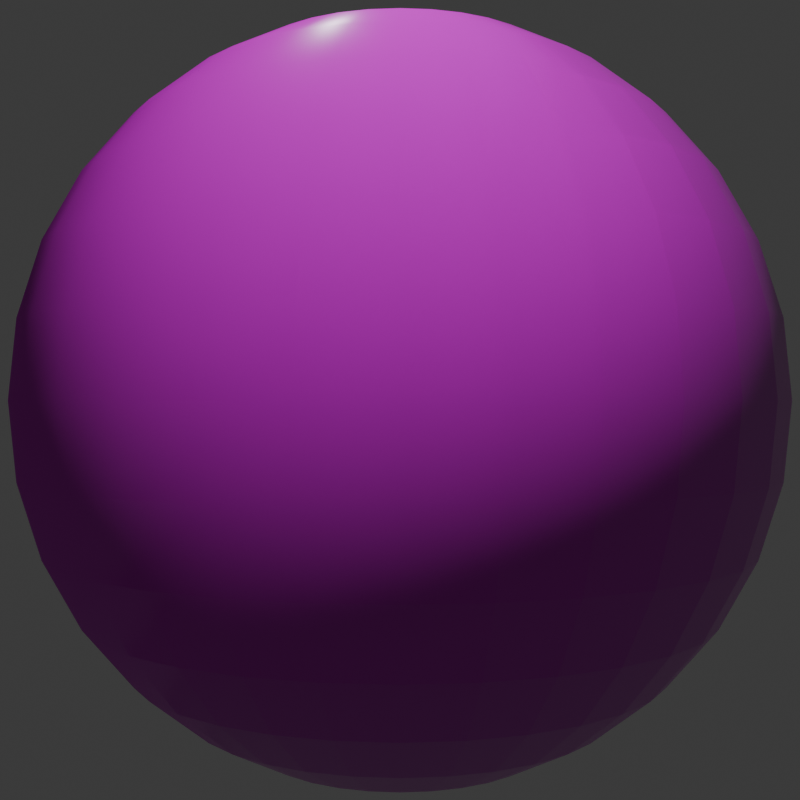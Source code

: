 # Source: carpet.blend  (saved by Blender 4.4.32; exported with 4.5.12 LTS)
import bpy
from mathutils import Matrix  # noqa: F401  (used for matrix-valued properties, if any)

bpy.ops.wm.read_factory_settings(use_empty=True)
scene = bpy.context.scene
scene.name = 'Scene'

# ---- collections
col_collection = bpy.data.collections.new('Collection'); scene.collection.children.link(col_collection)

# ---- images (referenced by path relative to the original .blend; pixels are not part of the script)
import os
ASSET_DIR = os.environ.get("B2B_ASSET_DIR", "")  # directory of the original .blend (textures are referenced by path, not embedded)
HERE = os.path.dirname(os.path.abspath(__file__))  # packed textures are extracted next to this script under _unpacked/

def load_image(name, relpath, width, height, colorspace="sRGB"):
    """Load a texture the original file referenced (path relative to the .blend, or extracted next to this script)."""
    p = next((c for c in (os.path.join(HERE, relpath), os.path.join(ASSET_DIR, relpath)) if relpath and os.path.exists(c)), "")
    if p:
        img = bpy.data.images.load(p, check_existing=True)
        img.name = name
    else:  # same state as the original file: an image datablock whose file is absent (Cycles renders it pink)
        img = bpy.data.images.new(name, width, height)
        img.source = "FILE"
        img.filepath = "//" + (relpath or name)
    img.colorspace_settings.name = colorspace
    return img
img_carpet_color_png = load_image('carpet_color.png', 'carpet_color.png', 1024, 1024, 'sRGB')
img_carpet_rough_png = load_image('carpet_rough.png', 'carpet_rough.png', 1024, 1024, 'Non-Color')
img_carpet_normal_png = load_image('carpet_normal.png', 'carpet_normal.png', 1024, 1024, 'Non-Color')

# ---- materials (node trees are filled in below, after node groups)
mat_carpet = bpy.data.materials.new('carpet')
mat_carpet.use_backface_culling = True
mat_carpet.use_backface_culling_shadow = True

# ---- material node trees
mat_carpet.use_nodes = True; mat_carpet.node_tree.nodes.clear()
_N = mat_carpet.node_tree.nodes; _L = mat_carpet.node_tree.links
n0 = _N.new('ShaderNodeBsdfPrincipled'); n0.name = 'Principled BSDF'; n0.location = (213, 227)
n1 = _N.new('ShaderNodeOutputMaterial'); n1.name = 'Material Output'; n1.location = (503, 227)
n2 = _N.new('ShaderNodeTexImage'); n2.name = 'Image Texture'; n2.location = (-441, 431)
n2.image = img_carpet_color_png
n3 = _N.new('ShaderNodeTexImage'); n3.name = 'Image Texture.001'; n3.location = (-443, 91)
n3.image = img_carpet_rough_png
n4 = _N.new('ShaderNodeTexImage'); n4.name = 'Image Texture.002'; n4.location = (-437, -270)
n4.image = img_carpet_normal_png
n5 = _N.new('ShaderNodeNormalMap'); n5.name = 'Normal Map'; n5.location = (-89, -270)
_L.new(n0.outputs[0], n1.inputs[0])
_L.new(n2.outputs[0], n0.inputs[0])
_L.new(n3.outputs[0], n0.inputs[2])
_L.new(n5.outputs[0], n0.inputs[5])
_L.new(n4.outputs[0], n5.inputs[1])
n1.is_active_output = True

# ---- world
world_world = bpy.data.worlds.new('World'); scene.world = world_world
world_world.use_nodes = True; world_world.node_tree.nodes.clear()
_N = world_world.node_tree.nodes; _L = world_world.node_tree.links
n0 = _N.new('ShaderNodeOutputWorld'); n0.name = 'World Output'; n0.location = (300, 300)
n1 = _N.new('ShaderNodeBackground'); n1.name = 'Background'; n1.location = (10, 300)
n1.inputs[0].default_value = (0.05088, 0.05088, 0.05088, 1.0)
_L.new(n1.outputs[0], n0.inputs[0])
n0.is_active_output = True
world_world.color = (0.05088, 0.05088, 0.05088)
world_world.sun_shadow_jitter_overblur = 0.0

# ---- cameras
cam_camera = bpy.data.cameras.new('Camera')
cam_camera.display_size = 0.5

# ---- meshes
me_sphere = bpy.data.meshes.new('Sphere')
me_sphere.from_pydata([(0.0, 0.2778, 0.4157), (0.0, 0.4157, 0.2778), (0.0, 0.4904, 0.09755), (0.0, 0.5, 0.0), (0.0, 0.4904, -0.09755), (0.0, 0.4157, -0.2778), (0.01903, 0.09567, 0.4904), (0.03733, 0.1877, 0.4619), (0.05419, 0.2724, 0.4157), (0.06897, 0.3468, 0.3536), (0.08111, 0.4077, 0.2778), (0.09012, 0.4531, 0.1913), (0.09567, 0.481, 0.09755), (0.09755, 0.4904, 0.0), (0.09567, 0.481, -0.09755), (0.09012, 0.4531, -0.1913), (0.08111, 0.4077, -0.2778), (0.06897, 0.3468, -0.3536), (0.05419, 0.2724, -0.4157), (0.03733, 0.1877, -0.4619), (0.01903, 0.09567, -0.4904), (0.03733, 0.09012, 0.4904), (0.07322, 0.1768, 0.4619), (0.1063, 0.2566, 0.4157), (0.1353, 0.3266, 0.3536), (0.1591, 0.3841, 0.2778), (0.1768, 0.4268, 0.1913), (0.1877, 0.4531, 0.09755), (0.1913, 0.4619, 0.0), (0.1877, 0.4531, -0.09755), (0.1768, 0.4268, -0.1913), (0.1591, 0.3841, -0.2778), (0.1353, 0.3266, -0.3536), (0.1063, 0.2566, -0.4157), (0.07322, 0.1768, -0.4619), (0.03733, 0.09012, -0.4904), (0.05419, 0.08111, 0.4904), (0.1063, 0.1591, 0.4619), (0.1543, 0.231, 0.4157), (0.1964, 0.294, 0.3536), (0.231, 0.3457, 0.2778), (0.2566, 0.3841, 0.1913), (0.2724, 0.4077, 0.09755), (0.2778, 0.4157, 0.0), (0.2724, 0.4077, -0.09755), (0.2566, 0.3841, -0.1913), (0.231, 0.3457, -0.2778), (0.1964, 0.294, -0.3536), (0.1543, 0.231, -0.4157), (0.1063, 0.1591, -0.4619), (0.05419, 0.08111, -0.4904), (0.06897, 0.06897, 0.4904), (0.1353, 0.1353, 0.4619), (0.1964, 0.1964, 0.4157), (0.25, 0.25, 0.3536), (0.294, 0.294, 0.2778), (0.3266, 0.3266, 0.1913), (0.3468, 0.3468, 0.09755), (0.3536, 0.3536, 0.0), (0.3468, 0.3468, -0.09755), (0.3266, 0.3266, -0.1913), (0.294, 0.294, -0.2778), (0.25, 0.25, -0.3536), (0.1964, 0.1964, -0.4157), (0.1353, 0.1353, -0.4619), (0.06897, 0.06897, -0.4904), (0.08111, 0.05419, 0.4904), (0.1591, 0.1063, 0.4619), (0.231, 0.1543, 0.4157), (0.294, 0.1964, 0.3536), (0.3457, 0.231, 0.2778), (0.3841, 0.2566, 0.1913), (0.4077, 0.2724, 0.09755), (0.4157, 0.2778, 0.0), (0.4077, 0.2724, -0.09755), (0.3841, 0.2566, -0.1913), (0.3457, 0.231, -0.2778), (0.294, 0.1964, -0.3536), (0.231, 0.1543, -0.4157), (0.1591, 0.1063, -0.4619), (0.08111, 0.05419, -0.4904), (0.0, 0.0, 0.5), (0.09012, 0.03733, 0.4904), (0.1768, 0.07322, 0.4619), (0.2566, 0.1063, 0.4157), (0.3266, 0.1353, 0.3536), (0.3841, 0.1591, 0.2778), (0.4268, 0.1768, 0.1913), (0.4531, 0.1877, 0.09755), (0.4619, 0.1913, 0.0), (0.4531, 0.1877, -0.09755), (0.4268, 0.1768, -0.1913), (0.3841, 0.1591, -0.2778), (0.3266, 0.1353, -0.3536), (0.2566, 0.1063, -0.4157), (0.1768, 0.07322, -0.4619), (0.09012, 0.03733, -0.4904), (0.09567, 0.01903, 0.4904), (0.1877, 0.03733, 0.4619), (0.2724, 0.05419, 0.4157), (0.3468, 0.06897, 0.3536), (0.4077, 0.08111, 0.2778), (0.4531, 0.09012, 0.1913), (0.481, 0.09567, 0.09755), (0.4904, 0.09755, 0.0), (0.481, 0.09567, -0.09755), (0.4531, 0.09012, -0.1913), (0.4077, 0.08111, -0.2778), (0.3468, 0.06897, -0.3536), (0.2724, 0.05419, -0.4157), (0.1877, 0.03733, -0.4619), (0.09567, 0.01903, -0.4904), (0.09755, -5.588e-09, 0.4904), (0.1913, -1.118e-08, 0.4619), (0.2778, -2.608e-08, 0.4157), (0.3536, 7.451e-09, 0.3536), (0.4157, -4.47e-08, 0.2778), (0.4619, 2.235e-08, 0.1913), (0.4904, -4.47e-08, 0.09755), (0.5, -8.196e-08, 0.0), (0.4904, -4.47e-08, -0.09755), (0.4619, 2.235e-08, -0.1913), (0.4157, -4.47e-08, -0.2778), (0.3536, 7.451e-09, -0.3536), (0.2778, -2.608e-08, -0.4157), (0.1913, -1.118e-08, -0.4619), (0.09755, -5.588e-09, -0.4904), (0.09567, -0.01903, 0.4904), (0.1877, -0.03733, 0.4619), (0.2724, -0.05419, 0.4157), (0.3468, -0.06897, 0.3536), (0.4077, -0.08111, 0.2778), (0.4531, -0.09012, 0.1913), (0.481, -0.09567, 0.09755), (0.4904, -0.09755, 0.0), (0.481, -0.09567, -0.09755), (0.4531, -0.09012, -0.1913), (0.4077, -0.08111, -0.2778), (0.3468, -0.06897, -0.3536), (0.2724, -0.05419, -0.4157), (0.1877, -0.03733, -0.4619), (0.09567, -0.01903, -0.4904), (0.09012, -0.03733, 0.4904), (0.1768, -0.07322, 0.4619), (0.2566, -0.1063, 0.4157), (0.3266, -0.1353, 0.3536), (0.3841, -0.1591, 0.2778), (0.4268, -0.1768, 0.1913), (0.4531, -0.1877, 0.09755), (0.4619, -0.1913, 0.0), (0.4531, -0.1877, -0.09755), (0.4268, -0.1768, -0.1913), (0.3841, -0.1591, -0.2778), (0.3266, -0.1353, -0.3536), (0.2566, -0.1063, -0.4157), (0.1768, -0.07322, -0.4619), (0.09012, -0.03733, -0.4904), (0.08111, -0.05419, 0.4904), (0.1591, -0.1063, 0.4619), (0.231, -0.1543, 0.4157), (0.294, -0.1964, 0.3536), (0.3457, -0.231, 0.2778), (0.3841, -0.2566, 0.1913), (0.4077, -0.2724, 0.09755), (0.4157, -0.2778, 0.0), (0.4077, -0.2724, -0.09755), (0.3841, -0.2566, -0.1913), (0.3457, -0.231, -0.2778), (0.294, -0.1964, -0.3536), (0.231, -0.1543, -0.4157), (0.1591, -0.1063, -0.4619), (0.08111, -0.05419, -0.4904), (0.06897, -0.06897, 0.4904), (0.1353, -0.1353, 0.4619), (0.1964, -0.1964, 0.4157), (0.25, -0.25, 0.3536), (0.294, -0.294, 0.2778), (0.3266, -0.3266, 0.1913), (0.3468, -0.3468, 0.09755), (0.3536, -0.3536, 0.0), (0.3468, -0.3468, -0.09755), (0.3266, -0.3266, -0.1913), (0.294, -0.294, -0.2778), (0.25, -0.25, -0.3536), (0.1964, -0.1964, -0.4157), (0.1353, -0.1353, -0.4619), (0.06897, -0.06897, -0.4904), (0.05419, -0.08111, 0.4904), (0.1063, -0.1591, 0.4619), (0.1543, -0.231, 0.4157), (0.1964, -0.294, 0.3536), (0.231, -0.3457, 0.2778), (0.2566, -0.3841, 0.1913), (0.2724, -0.4077, 0.09755), (0.2778, -0.4157, 0.0), (0.2724, -0.4077, -0.09755), (0.2566, -0.3841, -0.1913), (0.231, -0.3457, -0.2778), (0.1964, -0.294, -0.3536), (0.1543, -0.231, -0.4157), (0.1063, -0.1591, -0.4619), (0.05419, -0.08111, -0.4904), (0.03733, -0.09012, 0.4904), (0.07322, -0.1768, 0.4619), (0.1063, -0.2566, 0.4157), (0.1353, -0.3266, 0.3536), (0.1591, -0.3841, 0.2778), (0.1768, -0.4268, 0.1913), (0.1877, -0.4531, 0.09755), (0.1913, -0.4619, 0.0), (0.1877, -0.4531, -0.09755), (0.1768, -0.4268, -0.1913), (0.1591, -0.3841, -0.2778), (0.1353, -0.3266, -0.3536), (0.1063, -0.2566, -0.4157), (0.07322, -0.1768, -0.4619), (0.03733, -0.09012, -0.4904), (0.01903, -0.09567, 0.4904), (0.03733, -0.1877, 0.4619), (0.05419, -0.2724, 0.4157), (0.06897, -0.3468, 0.3536), (0.08111, -0.4077, 0.2778), (0.09012, -0.4531, 0.1913), (0.09567, -0.481, 0.09755), (0.09754, -0.4904, 0.0), (0.09567, -0.481, -0.09755), (0.09012, -0.4531, -0.1913), (0.08111, -0.4077, -0.2778), (0.06897, -0.3468, -0.3536), (0.05419, -0.2724, -0.4157), (0.03733, -0.1877, -0.4619), (0.01903, -0.09567, -0.4904), (-3.725e-09, -0.09755, 0.4904), (-2.608e-08, -0.1913, 0.4619), (-4.843e-08, -0.2778, 0.4157), (-7.451e-09, -0.3536, 0.3536), (-5.215e-08, -0.4157, 0.2778), (1.49e-08, -0.4619, 0.1913), (-6.706e-08, -0.4904, 0.09755), (-1.639e-07, -0.5, 0.0), (-6.706e-08, -0.4904, -0.09755), (1.49e-08, -0.4619, -0.1913), (-5.215e-08, -0.4157, -0.2778), (-7.451e-09, -0.3536, -0.3536), (-4.843e-08, -0.2778, -0.4157), (-2.608e-08, -0.1913, -0.4619), (-3.725e-09, -0.09755, -0.4904), (-0.01903, -0.09567, 0.4904), (-0.03733, -0.1877, 0.4619), (-0.05419, -0.2724, 0.4157), (-0.06897, -0.3468, 0.3536), (-0.08111, -0.4077, 0.2778), (-0.09012, -0.4531, 0.1913), (-0.09567, -0.481, 0.09755), (-0.09755, -0.4904, 0.0), (-0.09567, -0.481, -0.09755), (-0.09012, -0.4531, -0.1913), (-0.08111, -0.4077, -0.2778), (-0.06897, -0.3468, -0.3536), (-0.05419, -0.2724, -0.4157), (-0.03733, -0.1877, -0.4619), (-0.01903, -0.09567, -0.4904), (-0.03733, -0.09012, 0.4904), (-0.07322, -0.1768, 0.4619), (-0.1063, -0.2566, 0.4157), (-0.1353, -0.3266, 0.3536), (-0.1591, -0.3841, 0.2778), (-0.1768, -0.4268, 0.1913), (-0.1877, -0.4531, 0.09755), (-0.1913, -0.4619, 0.0), (-0.1877, -0.4531, -0.09755), (-0.1768, -0.4268, -0.1913), (-0.1591, -0.3841, -0.2778), (-0.1353, -0.3266, -0.3536), (-0.1063, -0.2566, -0.4157), (-0.07322, -0.1768, -0.4619), (-0.03733, -0.09012, -0.4904), (-0.05419, -0.08111, 0.4904), (-0.1063, -0.1591, 0.4619), (-0.1543, -0.231, 0.4157), (-0.1964, -0.294, 0.3536), (-0.231, -0.3457, 0.2778), (-0.2566, -0.3841, 0.1913), (-0.2724, -0.4077, 0.09755), (-0.2778, -0.4157, 0.0), (-0.2724, -0.4077, -0.09755), (-0.2566, -0.3841, -0.1913), (-0.231, -0.3457, -0.2778), (-0.1964, -0.294, -0.3536), (-0.1543, -0.231, -0.4157), (-0.1063, -0.1591, -0.4619), (-0.05419, -0.08111, -0.4904), (-0.06897, -0.06897, 0.4904), (-0.1353, -0.1353, 0.4619), (-0.1964, -0.1964, 0.4157), (-0.25, -0.25, 0.3536), (-0.294, -0.294, 0.2778), (-0.3266, -0.3266, 0.1913), (-0.3468, -0.3468, 0.09755), (-0.3536, -0.3536, 0.0), (-0.3468, -0.3468, -0.09755), (-0.3266, -0.3266, -0.1913), (-0.294, -0.294, -0.2778), (-0.25, -0.25, -0.3536), (-0.1964, -0.1964, -0.4157), (-0.1353, -0.1353, -0.4619), (-0.06897, -0.06897, -0.4904), (0.0, 0.0, -0.5), (-0.08111, -0.05419, 0.4904), (-0.1591, -0.1063, 0.4619), (-0.231, -0.1543, 0.4157), (-0.294, -0.1964, 0.3536), (-0.3457, -0.231, 0.2778), (-0.3841, -0.2566, 0.1913), (-0.4077, -0.2724, 0.09755), (-0.4157, -0.2778, 0.0), (-0.4077, -0.2724, -0.09755), (-0.3841, -0.2566, -0.1913), (-0.3457, -0.231, -0.2778), (-0.294, -0.1964, -0.3536), (-0.231, -0.1543, -0.4157), (-0.1591, -0.1063, -0.4619), (-0.08111, -0.05419, -0.4904), (-0.09012, -0.03733, 0.4904), (-0.1768, -0.07322, 0.4619), (-0.2566, -0.1063, 0.4157), (-0.3266, -0.1353, 0.3536), (-0.3841, -0.1591, 0.2778), (-0.4268, -0.1768, 0.1913), (-0.4531, -0.1877, 0.09755), (-0.4619, -0.1913, 0.0), (-0.4531, -0.1877, -0.09755), (-0.4268, -0.1768, -0.1913), (-0.3841, -0.1591, -0.2778), (-0.3266, -0.1353, -0.3536), (-0.2566, -0.1063, -0.4157), (-0.1768, -0.07322, -0.4619), (-0.09012, -0.03733, -0.4904), (-0.09567, -0.01903, 0.4904), (-0.1877, -0.03733, 0.4619), (-0.2724, -0.05419, 0.4157), (-0.3468, -0.06897, 0.3536), (-0.4077, -0.08111, 0.2778), (-0.4531, -0.09012, 0.1913), (-0.481, -0.09567, 0.09755), (-0.4904, -0.09754, 0.0), (-0.481, -0.09567, -0.09755), (-0.4531, -0.09012, -0.1913), (-0.4077, -0.08111, -0.2778), (-0.3468, -0.06897, -0.3536), (-0.2724, -0.05419, -0.4157), (-0.1877, -0.03733, -0.4619), (-0.09567, -0.01903, -0.4904), (-0.09755, 9.313e-09, 0.4904), (-0.1913, 2.608e-08, 0.4619), (-0.2778, 7.451e-08, 0.4157), (-0.3536, 1.49e-08, 0.3536), (-0.4157, 8.196e-08, 0.2778), (-0.4619, 7.451e-09, 0.1913), (-0.4904, 1.341e-07, 0.09755), (-0.5, 2.235e-07, 0.0), (-0.4904, 1.341e-07, -0.09755), (-0.4619, 7.451e-09, -0.1913), (-0.4157, 8.196e-08, -0.2778), (-0.3536, 1.49e-08, -0.3536), (-0.2778, 7.451e-08, -0.4157), (-0.1913, 2.608e-08, -0.4619), (-0.09755, 9.313e-09, -0.4904), (-0.09567, 0.01903, 0.4904), (-0.1877, 0.03733, 0.4619), (-0.2724, 0.05419, 0.4157), (-0.3468, 0.06897, 0.3536), (-0.4077, 0.08111, 0.2778), (-0.4531, 0.09012, 0.1913), (-0.481, 0.09567, 0.09755), (-0.4904, 0.09755, 0.0), (-0.481, 0.09567, -0.09755), (-0.4531, 0.09012, -0.1913), (-0.4077, 0.08111, -0.2778), (-0.3468, 0.06897, -0.3536), (-0.2724, 0.05419, -0.4157), (-0.1877, 0.03733, -0.4619), (-0.09567, 0.01903, -0.4904), (-0.09012, 0.03733, 0.4904), (-0.1768, 0.07322, 0.4619), (-0.2566, 0.1063, 0.4157), (-0.3266, 0.1353, 0.3536), (-0.3841, 0.1591, 0.2778), (-0.4268, 0.1768, 0.1913), (-0.4531, 0.1877, 0.09755), (-0.4619, 0.1913, 0.0), (-0.4531, 0.1877, -0.09755), (-0.4268, 0.1768, -0.1913), (-0.3841, 0.1591, -0.2778), (-0.3266, 0.1353, -0.3536), (-0.2566, 0.1063, -0.4157), (-0.1768, 0.07322, -0.4619), (-0.09012, 0.03733, -0.4904), (-0.08111, 0.05419, 0.4904), (-0.1591, 0.1063, 0.4619), (-0.231, 0.1543, 0.4157), (-0.294, 0.1964, 0.3536), (-0.3457, 0.231, 0.2778), (-0.3841, 0.2566, 0.1913), (-0.4077, 0.2724, 0.09755), (-0.4157, 0.2778, 0.0), (-0.4077, 0.2724, -0.09755), (-0.3841, 0.2566, -0.1913), (-0.3457, 0.231, -0.2778), (-0.294, 0.1964, -0.3536), (-0.231, 0.1543, -0.4157), (-0.1591, 0.1063, -0.4619), (-0.08111, 0.05419, -0.4904), (-0.06897, 0.06897, 0.4904), (-0.1353, 0.1353, 0.4619), (-0.1964, 0.1964, 0.4157), (-0.25, 0.25, 0.3536), (-0.294, 0.294, 0.2778), (-0.3266, 0.3266, 0.1913), (-0.3468, 0.3468, 0.09755), (-0.3536, 0.3536, 0.0), (-0.3468, 0.3468, -0.09755), (-0.3266, 0.3266, -0.1913), (-0.294, 0.294, -0.2778), (-0.25, 0.25, -0.3536), (-0.1964, 0.1964, -0.4157), (-0.1353, 0.1353, -0.4619), (-0.06897, 0.06897, -0.4904), (-0.05419, 0.08111, 0.4904), (-0.1063, 0.1591, 0.4619), (-0.1543, 0.231, 0.4157), (-0.1964, 0.294, 0.3536), (-0.231, 0.3457, 0.2778), (-0.2566, 0.3841, 0.1913), (-0.2724, 0.4077, 0.09755), (-0.2778, 0.4157, 0.0), (-0.2724, 0.4077, -0.09755), (-0.2566, 0.3841, -0.1913), (-0.231, 0.3457, -0.2778), (-0.1964, 0.294, -0.3536), (-0.1543, 0.231, -0.4157), (-0.1063, 0.1591, -0.4619), (-0.05419, 0.08111, -0.4904), (-0.03733, 0.09012, 0.4904), (-0.07322, 0.1768, 0.4619), (-0.1063, 0.2566, 0.4157), (-0.1353, 0.3266, 0.3536), (-0.1591, 0.3841, 0.2778), (-0.1768, 0.4268, 0.1913), (-0.1877, 0.4531, 0.09755), (-0.1913, 0.4619, 0.0), (-0.1877, 0.4531, -0.09755), (-0.1768, 0.4268, -0.1913), (-0.1591, 0.3841, -0.2778), (-0.1353, 0.3266, -0.3536), (-0.1063, 0.2566, -0.4157), (-0.07322, 0.1768, -0.4619), (-0.03733, 0.09012, -0.4904), (-0.01903, 0.09567, 0.4904), (-0.03733, 0.1877, 0.4619), (-0.05419, 0.2724, 0.4157), (-0.06897, 0.3468, 0.3536), (-0.08111, 0.4077, 0.2778), (-0.09012, 0.4531, 0.1913), (-0.09567, 0.481, 0.09755), (-0.09754, 0.4904, 0.0), (-0.09567, 0.481, -0.09755), (-0.09012, 0.4531, -0.1913), (-0.08111, 0.4077, -0.2778), (-0.06897, 0.3468, -0.3536), (-0.05419, 0.2724, -0.4157), (-0.03733, 0.1877, -0.4619), (-0.01903, 0.09567, -0.4904), (7.451e-09, 0.09755, 0.4904), (3.353e-08, 0.1913, 0.4619), (4.47e-08, 0.3536, 0.3536), (2.98e-08, 0.4619, 0.1913), (2.98e-08, 0.4619, -0.1913), (4.47e-08, 0.3536, -0.3536), (1.08e-07, 0.2778, -0.4157), (3.353e-08, 0.1913, -0.4619), (7.451e-09, 0.09755, -0.4904)], [], [(478, 5, 16, 17), (1, 475, 9, 10), (479, 478, 17, 18), (476, 1, 10, 11), (480, 479, 18, 19), (2, 476, 11, 12), (481, 480, 19, 20), (3, 2, 12, 13), (473, 81, 6), (307, 481, 20), (4, 3, 13, 14), (474, 473, 6, 7), (477, 4, 14, 15), (0, 474, 7, 8), (5, 477, 15, 16), (475, 0, 8, 9), (16, 15, 30, 31), (9, 8, 23, 24), (17, 16, 31, 32), (10, 9, 24, 25), (18, 17, 32, 33), (11, 10, 25, 26), (19, 18, 33, 34), (12, 11, 26, 27), (20, 19, 34, 35), (13, 12, 27, 28), (6, 81, 21), (307, 20, 35), (14, 13, 28, 29), (7, 6, 21, 22), (15, 14, 29, 30), (8, 7, 22, 23), (35, 34, 49, 50), (28, 27, 42, 43), (21, 81, 36), (307, 35, 50), (29, 28, 43, 44), (22, 21, 36, 37), (30, 29, 44, 45), (23, 22, 37, 38), (31, 30, 45, 46), (24, 23, 38, 39), (32, 31, 46, 47), (25, 24, 39, 40), (33, 32, 47, 48), (26, 25, 40, 41), (34, 33, 48, 49), (27, 26, 41, 42), (39, 38, 53, 54), (47, 46, 61, 62), (40, 39, 54, 55), (48, 47, 62, 63), (41, 40, 55, 56), (49, 48, 63, 64), (42, 41, 56, 57), (50, 49, 64, 65), (43, 42, 57, 58), (36, 81, 51), (307, 50, 65), (44, 43, 58, 59), (37, 36, 51, 52), (45, 44, 59, 60), (38, 37, 52, 53), (46, 45, 60, 61), (58, 57, 72, 73), (51, 81, 66), (307, 65, 80), (59, 58, 73, 74), (52, 51, 66, 67), (60, 59, 74, 75), (53, 52, 67, 68), (61, 60, 75, 76), (54, 53, 68, 69), (62, 61, 76, 77), (55, 54, 69, 70), (63, 62, 77, 78), (56, 55, 70, 71), (64, 63, 78, 79), (57, 56, 71, 72), (65, 64, 79, 80), (77, 76, 92, 93), (70, 69, 85, 86), (78, 77, 93, 94), (71, 70, 86, 87), (79, 78, 94, 95), (72, 71, 87, 88), (80, 79, 95, 96), (73, 72, 88, 89), (66, 81, 82), (307, 80, 96), (74, 73, 89, 90), (67, 66, 82, 83), (75, 74, 90, 91), (68, 67, 83, 84), (76, 75, 91, 92), (69, 68, 84, 85), (307, 96, 111), (90, 89, 104, 105), (83, 82, 97, 98), (91, 90, 105, 106), (84, 83, 98, 99), (92, 91, 106, 107), (85, 84, 99, 100), (93, 92, 107, 108), (86, 85, 100, 101), (94, 93, 108, 109), (87, 86, 101, 102), (95, 94, 109, 110), (88, 87, 102, 103), (96, 95, 110, 111), (89, 88, 103, 104), (82, 81, 97), (109, 108, 123, 124), (102, 101, 116, 117), (110, 109, 124, 125), (103, 102, 117, 118), (111, 110, 125, 126), (104, 103, 118, 119), (97, 81, 112), (307, 111, 126), (105, 104, 119, 120), (98, 97, 112, 113), (106, 105, 120, 121), (99, 98, 113, 114), (107, 106, 121, 122), (100, 99, 114, 115), (108, 107, 122, 123), (101, 100, 115, 116), (113, 112, 127, 128), (121, 120, 135, 136), (114, 113, 128, 129), (122, 121, 136, 137), (115, 114, 129, 130), (123, 122, 137, 138), (116, 115, 130, 131), (124, 123, 138, 139), (117, 116, 131, 132), (125, 124, 139, 140), (118, 117, 132, 133), (126, 125, 140, 141), (119, 118, 133, 134), (112, 81, 127), (307, 126, 141), (120, 119, 134, 135), (132, 131, 146, 147), (140, 139, 154, 155), (133, 132, 147, 148), (141, 140, 155, 156), (134, 133, 148, 149), (127, 81, 142), (307, 141, 156), (135, 134, 149, 150), (128, 127, 142, 143), (136, 135, 150, 151), (129, 128, 143, 144), (137, 136, 151, 152), (130, 129, 144, 145), (138, 137, 152, 153), (131, 130, 145, 146), (139, 138, 153, 154), (151, 150, 165, 166), (144, 143, 158, 159), (152, 151, 166, 167), (145, 144, 159, 160), (153, 152, 167, 168), (146, 145, 160, 161), (154, 153, 168, 169), (147, 146, 161, 162), (155, 154, 169, 170), (148, 147, 162, 163), (156, 155, 170, 171), (149, 148, 163, 164), (142, 81, 157), (307, 156, 171), (150, 149, 164, 165), (143, 142, 157, 158), (170, 169, 184, 185), (163, 162, 177, 178), (171, 170, 185, 186), (164, 163, 178, 179), (157, 81, 172), (307, 171, 186), (165, 164, 179, 180), (158, 157, 172, 173), (166, 165, 180, 181), (159, 158, 173, 174), (167, 166, 181, 182), (160, 159, 174, 175), (168, 167, 182, 183), (161, 160, 175, 176), (169, 168, 183, 184), (162, 161, 176, 177), (174, 173, 188, 189), (182, 181, 196, 197), (175, 174, 189, 190), (183, 182, 197, 198), (176, 175, 190, 191), (184, 183, 198, 199), (177, 176, 191, 192), (185, 184, 199, 200), (178, 177, 192, 193), (186, 185, 200, 201), (179, 178, 193, 194), (172, 81, 187), (307, 186, 201), (180, 179, 194, 195), (173, 172, 187, 188), (181, 180, 195, 196), (193, 192, 207, 208), (201, 200, 215, 216), (194, 193, 208, 209), (187, 81, 202), (307, 201, 216), (195, 194, 209, 210), (188, 187, 202, 203), (196, 195, 210, 211), (189, 188, 203, 204), (197, 196, 211, 212), (190, 189, 204, 205), (198, 197, 212, 213), (191, 190, 205, 206), (199, 198, 213, 214), (192, 191, 206, 207), (200, 199, 214, 215), (212, 211, 226, 227), (205, 204, 219, 220), (213, 212, 227, 228), (206, 205, 220, 221), (214, 213, 228, 229), (207, 206, 221, 222), (215, 214, 229, 230), (208, 207, 222, 223), (216, 215, 230, 231), (209, 208, 223, 224), (202, 81, 217), (307, 216, 231), (210, 209, 224, 225), (203, 202, 217, 218), (211, 210, 225, 226), (204, 203, 218, 219), (231, 230, 245, 246), (224, 223, 238, 239), (217, 81, 232), (307, 231, 246), (225, 224, 239, 240), (218, 217, 232, 233), (226, 225, 240, 241), (219, 218, 233, 234), (227, 226, 241, 242), (220, 219, 234, 235), (228, 227, 242, 243), (221, 220, 235, 236), (229, 228, 243, 244), (222, 221, 236, 237), (230, 229, 244, 245), (223, 222, 237, 238), (243, 242, 257, 258), (236, 235, 250, 251), (244, 243, 258, 259), (237, 236, 251, 252), (245, 244, 259, 260), (238, 237, 252, 253), (246, 245, 260, 261), (239, 238, 253, 254), (232, 81, 247), (307, 246, 261), (240, 239, 254, 255), (233, 232, 247, 248), (241, 240, 255, 256), (234, 233, 248, 249), (242, 241, 256, 257), (235, 234, 249, 250), (247, 81, 262), (307, 261, 276), (255, 254, 269, 270), (248, 247, 262, 263), (256, 255, 270, 271), (249, 248, 263, 264), (257, 256, 271, 272), (250, 249, 264, 265), (258, 257, 272, 273), (251, 250, 265, 266), (259, 258, 273, 274), (252, 251, 266, 267), (260, 259, 274, 275), (253, 252, 267, 268), (261, 260, 275, 276), (254, 253, 268, 269), (266, 265, 280, 281), (274, 273, 288, 289), (267, 266, 281, 282), (275, 274, 289, 290), (268, 267, 282, 283), (276, 275, 290, 291), (269, 268, 283, 284), (262, 81, 277), (307, 276, 291), (270, 269, 284, 285), (263, 262, 277, 278), (271, 270, 285, 286), (264, 263, 278, 279), (272, 271, 286, 287), (265, 264, 279, 280), (273, 272, 287, 288), (285, 284, 299, 300), (278, 277, 292, 293), (286, 285, 300, 301), (279, 278, 293, 294), (287, 286, 301, 302), (280, 279, 294, 295), (288, 287, 302, 303), (281, 280, 295, 296), (289, 288, 303, 304), (282, 281, 296, 297), (290, 289, 304, 305), (283, 282, 297, 298), (291, 290, 305, 306), (284, 283, 298, 299), (277, 81, 292), (307, 291, 306), (304, 303, 319, 320), (297, 296, 312, 313), (305, 304, 320, 321), (298, 297, 313, 314), (306, 305, 321, 322), (299, 298, 314, 315), (292, 81, 308), (307, 306, 322), (300, 299, 315, 316), (293, 292, 308, 309), (301, 300, 316, 317), (294, 293, 309, 310), (302, 301, 317, 318), (295, 294, 310, 311), (303, 302, 318, 319), (296, 295, 311, 312), (309, 308, 323, 324), (317, 316, 331, 332), (310, 309, 324, 325), (318, 317, 332, 333), (311, 310, 325, 326), (319, 318, 333, 334), (312, 311, 326, 327), (320, 319, 334, 335), (313, 312, 327, 328), (321, 320, 335, 336), (314, 313, 328, 329), (322, 321, 336, 337), (315, 314, 329, 330), (308, 81, 323), (307, 322, 337), (316, 315, 330, 331), (328, 327, 342, 343), (336, 335, 350, 351), (329, 328, 343, 344), (337, 336, 351, 352), (330, 329, 344, 345), (323, 81, 338), (307, 337, 352), (331, 330, 345, 346), (324, 323, 338, 339), (332, 331, 346, 347), (325, 324, 339, 340), (333, 332, 347, 348), (326, 325, 340, 341), (334, 333, 348, 349), (327, 326, 341, 342), (335, 334, 349, 350), (347, 346, 361, 362), (340, 339, 354, 355), (348, 347, 362, 363), (341, 340, 355, 356), (349, 348, 363, 364), (342, 341, 356, 357), (350, 349, 364, 365), (343, 342, 357, 358), (351, 350, 365, 366), (344, 343, 358, 359), (352, 351, 366, 367), (345, 344, 359, 360), (338, 81, 353), (307, 352, 367), (346, 345, 360, 361), (339, 338, 353, 354), (366, 365, 380, 381), (359, 358, 373, 374), (367, 366, 381, 382), (360, 359, 374, 375), (353, 81, 368), (307, 367, 382), (361, 360, 375, 376), (354, 353, 368, 369), (362, 361, 376, 377), (355, 354, 369, 370), (363, 362, 377, 378), (356, 355, 370, 371), (364, 363, 378, 379), (357, 356, 371, 372), (365, 364, 379, 380), (358, 357, 372, 373), (378, 377, 392, 393), (371, 370, 385, 386), (379, 378, 393, 394), (372, 371, 386, 387), (380, 379, 394, 395), (373, 372, 387, 388), (381, 380, 395, 396), (374, 373, 388, 389), (382, 381, 396, 397), (375, 374, 389, 390), (368, 81, 383), (307, 382, 397), (376, 375, 390, 391), (369, 368, 383, 384), (377, 376, 391, 392), (370, 369, 384, 385), (397, 396, 411, 412), (390, 389, 404, 405), (383, 81, 398), (307, 397, 412), (391, 390, 405, 406), (384, 383, 398, 399), (392, 391, 406, 407), (385, 384, 399, 400), (393, 392, 407, 408), (386, 385, 400, 401), (394, 393, 408, 409), (387, 386, 401, 402), (395, 394, 409, 410), (388, 387, 402, 403), (396, 395, 410, 411), (389, 388, 403, 404), (401, 400, 415, 416), (409, 408, 423, 424), (402, 401, 416, 417), (410, 409, 424, 425), (403, 402, 417, 418), (411, 410, 425, 426), (404, 403, 418, 419), (412, 411, 426, 427), (405, 404, 419, 420), (398, 81, 413), (307, 412, 427), (406, 405, 420, 421), (399, 398, 413, 414), (407, 406, 421, 422), (400, 399, 414, 415), (408, 407, 422, 423), (420, 419, 434, 435), (413, 81, 428), (307, 427, 442), (421, 420, 435, 436), (414, 413, 428, 429), (422, 421, 436, 437), (415, 414, 429, 430), (423, 422, 437, 438), (416, 415, 430, 431), (424, 423, 438, 439), (417, 416, 431, 432), (425, 424, 439, 440), (418, 417, 432, 433), (426, 425, 440, 441), (419, 418, 433, 434), (427, 426, 441, 442), (439, 438, 453, 454), (432, 431, 446, 447), (440, 439, 454, 455), (433, 432, 447, 448), (441, 440, 455, 456), (434, 433, 448, 449), (442, 441, 456, 457), (435, 434, 449, 450), (428, 81, 443), (307, 442, 457), (436, 435, 450, 451), (429, 428, 443, 444), (437, 436, 451, 452), (430, 429, 444, 445), (438, 437, 452, 453), (431, 430, 445, 446), (443, 81, 458), (307, 457, 472), (451, 450, 465, 466), (444, 443, 458, 459), (452, 451, 466, 467), (445, 444, 459, 460), (453, 452, 467, 468), (446, 445, 460, 461), (454, 453, 468, 469), (447, 446, 461, 462), (455, 454, 469, 470), (448, 447, 462, 463), (456, 455, 470, 471), (449, 448, 463, 464), (457, 456, 471, 472), (450, 449, 464, 465), (462, 461, 475, 1), (470, 469, 478, 479), (463, 462, 1, 476), (471, 470, 479, 480), (464, 463, 476, 2), (472, 471, 480, 481), (465, 464, 2, 3), (458, 81, 473), (307, 472, 481), (466, 465, 3, 4), (459, 458, 473, 474), (467, 466, 4, 477), (460, 459, 474, 0), (468, 467, 477, 5), (461, 460, 0, 475), (469, 468, 5, 478)])
me_sphere.polygons.foreach_set('use_smooth', [True] * 512)
_uv = me_sphere.uv_layers.new(name='UVMap')
_uv.uv.foreach_set('vector', [1.0, 0.0, 1.0, 0.125, 0.9375, 0.125, 0.9375, 0.0, 1.0, 0.875, 1.0, 1.0, 0.9375, 1.0, 0.9375, 0.875, 1.0, -0.125, 1.0, 0.0, 0.9375, 0.0, 0.9375, -0.125, 1.0, 0.75, 1.0, 0.875, 0.9375, 0.875, 0.9375, 0.75, 1.0, -0.25, 1.0, -0.125, 0.9375, -0.125, 0.9375, -0.25, 1.0, 0.625, 1.0, 0.75, 0.9375, 0.75, 0.9375, 0.625, 1.0, -0.375, 1.0, -0.25, 0.9375, -0.25, 0.9375, -0.375, 1.0, 0.5, 1.0, 0.625, 0.9375, 0.625, 0.9375, 0.5, 1.0, 1.375, 0.9688, 1.5, 0.9375, 1.375, 0.9688, -0.5, 1.0, -0.375, 0.9375, -0.375, 1.0, 0.375, 1.0, 0.5, 0.9375, 0.5, 0.9375, 0.375, 1.0, 1.25, 1.0, 1.375, 0.9375, 1.375, 0.9375, 1.25, 1.0, 0.25, 1.0, 0.375, 0.9375, 0.375, 0.9375, 0.25, 1.0, 1.125, 1.0, 1.25, 0.9375, 1.25, 0.9375, 1.125, 1.0, 0.125, 1.0, 0.25, 0.9375, 0.25, 0.9375, 0.125, 1.0, 1.0, 1.0, 1.125, 0.9375, 1.125, 0.9375, 1.0, 0.9375, 0.125, 0.9375, 0.25, 0.875, 0.25, 0.875, 0.125, 0.9375, 1.0, 0.9375, 1.125, 0.875, 1.125, 0.875, 1.0, 0.9375, 0.0, 0.9375, 0.125, 0.875, 0.125, 0.875, 0.0, 0.9375, 0.875, 0.9375, 1.0, 0.875, 1.0, 0.875, 0.875, 0.9375, -0.125, 0.9375, 0.0, 0.875, 0.0, 0.875, -0.125, 0.9375, 0.75, 0.9375, 0.875, 0.875, 0.875, 0.875, 0.75, 0.9375, -0.25, 0.9375, -0.125, 0.875, -0.125, 0.875, -0.25, 0.9375, 0.625, 0.9375, 0.75, 0.875, 0.75, 0.875, 0.625, 0.9375, -0.375, 0.9375, -0.25, 0.875, -0.25, 0.875, -0.375, 0.9375, 0.5, 0.9375, 0.625, 0.875, 0.625, 0.875, 0.5, 0.9375, 1.375, 0.9062, 1.5, 0.875, 1.375, 0.9062, -0.5, 0.9375, -0.375, 0.875, -0.375, 0.9375, 0.375, 0.9375, 0.5, 0.875, 0.5, 0.875, 0.375, 0.9375, 1.25, 0.9375, 1.375, 0.875, 1.375, 0.875, 1.25, 0.9375, 0.25, 0.9375, 0.375, 0.875, 0.375, 0.875, 0.25, 0.9375, 1.125, 0.9375, 1.25, 0.875, 1.25, 0.875, 1.125, 0.875, -0.375, 0.875, -0.25, 0.8125, -0.25, 0.8125, -0.375, 0.875, 0.5, 0.875, 0.625, 0.8125, 0.625, 0.8125, 0.5, 0.875, 1.375, 0.8438, 1.5, 0.8125, 1.375, 0.8438, -0.5, 0.875, -0.375, 0.8125, -0.375, 0.875, 0.375, 0.875, 0.5, 0.8125, 0.5, 0.8125, 0.375, 0.875, 1.25, 0.875, 1.375, 0.8125, 1.375, 0.8125, 1.25, 0.875, 0.25, 0.875, 0.375, 0.8125, 0.375, 0.8125, 0.25, 0.875, 1.125, 0.875, 1.25, 0.8125, 1.25, 0.8125, 1.125, 0.875, 0.125, 0.875, 0.25, 0.8125, 0.25, 0.8125, 0.125, 0.875, 1.0, 0.875, 1.125, 0.8125, 1.125, 0.8125, 1.0, 0.875, 0.0, 0.875, 0.125, 0.8125, 0.125, 0.8125, 0.0, 0.875, 0.875, 0.875, 1.0, 0.8125, 1.0, 0.8125, 0.875, 0.875, -0.125, 0.875, 0.0, 0.8125, 0.0, 0.8125, -0.125, 0.875, 0.75, 0.875, 0.875, 0.8125, 0.875, 0.8125, 0.75, 0.875, -0.25, 0.875, -0.125, 0.8125, -0.125, 0.8125, -0.25, 0.875, 0.625, 0.875, 0.75, 0.8125, 0.75, 0.8125, 0.625, 0.8125, 1.0, 0.8125, 1.125, 0.75, 1.125, 0.75, 1.0, 0.8125, 0.0, 0.8125, 0.125, 0.75, 0.125, 0.75, 0.0, 0.8125, 0.875, 0.8125, 1.0, 0.75, 1.0, 0.75, 0.875, 0.8125, -0.125, 0.8125, 0.0, 0.75, 0.0, 0.75, -0.125, 0.8125, 0.75, 0.8125, 0.875, 0.75, 0.875, 0.75, 0.75, 0.8125, -0.25, 0.8125, -0.125, 0.75, -0.125, 0.75, -0.25, 0.8125, 0.625, 0.8125, 0.75, 0.75, 0.75, 0.75, 0.625, 0.8125, -0.375, 0.8125, -0.25, 0.75, -0.25, 0.75, -0.375, 0.8125, 0.5, 0.8125, 0.625, 0.75, 0.625, 0.75, 0.5, 0.8125, 1.375, 0.7812, 1.5, 0.75, 1.375, 0.7812, -0.5, 0.8125, -0.375, 0.75, -0.375, 0.8125, 0.375, 0.8125, 0.5, 0.75, 0.5, 0.75, 0.375, 0.8125, 1.25, 0.8125, 1.375, 0.75, 1.375, 0.75, 1.25, 0.8125, 0.25, 0.8125, 0.375, 0.75, 0.375, 0.75, 0.25, 0.8125, 1.125, 0.8125, 1.25, 0.75, 1.25, 0.75, 1.125, 0.8125, 0.125, 0.8125, 0.25, 0.75, 0.25, 0.75, 0.125, 0.75, 0.5, 0.75, 0.625, 0.6875, 0.625, 0.6875, 0.5, 0.75, 1.375, 0.7188, 1.5, 0.6875, 1.375, 0.7188, -0.5, 0.75, -0.375, 0.6875, -0.375, 0.75, 0.375, 0.75, 0.5, 0.6875, 0.5, 0.6875, 0.375, 0.75, 1.25, 0.75, 1.375, 0.6875, 1.375, 0.6875, 1.25, 0.75, 0.25, 0.75, 0.375, 0.6875, 0.375, 0.6875, 0.25, 0.75, 1.125, 0.75, 1.25, 0.6875, 1.25, 0.6875, 1.125, 0.75, 0.125, 0.75, 0.25, 0.6875, 0.25, 0.6875, 0.125, 0.75, 1.0, 0.75, 1.125, 0.6875, 1.125, 0.6875, 1.0, 0.75, 0.0, 0.75, 0.125, 0.6875, 0.125, 0.6875, 0.0, 0.75, 0.875, 0.75, 1.0, 0.6875, 1.0, 0.6875, 0.875, 0.75, -0.125, 0.75, 0.0, 0.6875, 0.0, 0.6875, -0.125, 0.75, 0.75, 0.75, 0.875, 0.6875, 0.875, 0.6875, 0.75, 0.75, -0.25, 0.75, -0.125, 0.6875, -0.125, 0.6875, -0.25, 0.75, 0.625, 0.75, 0.75, 0.6875, 0.75, 0.6875, 0.625, 0.75, -0.375, 0.75, -0.25, 0.6875, -0.25, 0.6875, -0.375, 0.6875, 0.0, 0.6875, 0.125, 0.625, 0.125, 0.625, 0.0, 0.6875, 0.875, 0.6875, 1.0, 0.625, 1.0, 0.625, 0.875, 0.6875, -0.125, 0.6875, 0.0, 0.625, 0.0, 0.625, -0.125, 0.6875, 0.75, 0.6875, 0.875, 0.625, 0.875, 0.625, 0.75, 0.6875, -0.25, 0.6875, -0.125, 0.625, -0.125, 0.625, -0.25, 0.6875, 0.625, 0.6875, 0.75, 0.625, 0.75, 0.625, 0.625, 0.6875, -0.375, 0.6875, -0.25, 0.625, -0.25, 0.625, -0.375, 0.6875, 0.5, 0.6875, 0.625, 0.625, 0.625, 0.625, 0.5, 0.6875, 1.375, 0.6562, 1.5, 0.625, 1.375, 0.6562, -0.5, 0.6875, -0.375, 0.625, -0.375, 0.6875, 0.375, 0.6875, 0.5, 0.625, 0.5, 0.625, 0.375, 0.6875, 1.25, 0.6875, 1.375, 0.625, 1.375, 0.625, 1.25, 0.6875, 0.25, 0.6875, 0.375, 0.625, 0.375, 0.625, 0.25, 0.6875, 1.125, 0.6875, 1.25, 0.625, 1.25, 0.625, 1.125, 0.6875, 0.125, 0.6875, 0.25, 0.625, 0.25, 0.625, 0.125, 0.6875, 1.0, 0.6875, 1.125, 0.625, 1.125, 0.625, 1.0, 0.5938, -0.5, 0.625, -0.375, 0.5625, -0.375, 0.625, 0.375, 0.625, 0.5, 0.5625, 0.5, 0.5625, 0.375, 0.625, 1.25, 0.625, 1.375, 0.5625, 1.375, 0.5625, 1.25, 0.625, 0.25, 0.625, 0.375, 0.5625, 0.375, 0.5625, 0.25, 0.625, 1.125, 0.625, 1.25, 0.5625, 1.25, 0.5625, 1.125, 0.625, 0.125, 0.625, 0.25, 0.5625, 0.25, 0.5625, 0.125, 0.625, 1.0, 0.625, 1.125, 0.5625, 1.125, 0.5625, 1.0, 0.625, 0.0, 0.625, 0.125, 0.5625, 0.125, 0.5625, 0.0, 0.625, 0.875, 0.625, 1.0, 0.5625, 1.0, 0.5625, 0.875, 0.625, -0.125, 0.625, 0.0, 0.5625, 0.0, 0.5625, -0.125, 0.625, 0.75, 0.625, 0.875, 0.5625, 0.875, 0.5625, 0.75, 0.625, -0.25, 0.625, -0.125, 0.5625, -0.125, 0.5625, -0.25, 0.625, 0.625, 0.625, 0.75, 0.5625, 0.75, 0.5625, 0.625, 0.625, -0.375, 0.625, -0.25, 0.5625, -0.25, 0.5625, -0.375, 0.625, 0.5, 0.625, 0.625, 0.5625, 0.625, 0.5625, 0.5, 0.625, 1.375, 0.5938, 1.5, 0.5625, 1.375, 0.5625, -0.125, 0.5625, 0.0, 0.5, 0.0, 0.5, -0.125, 0.5625, 0.75, 0.5625, 0.875, 0.5, 0.875, 0.5, 0.75, 0.5625, -0.25, 0.5625, -0.125, 0.5, -0.125, 0.5, -0.25, 0.5625, 0.625, 0.5625, 0.75, 0.5, 0.75, 0.5, 0.625, 0.5625, -0.375, 0.5625, -0.25, 0.5, -0.25, 0.5, -0.375, 0.5625, 0.5, 0.5625, 0.625, 0.5, 0.625, 0.5, 0.5, 0.5625, 1.375, 0.5312, 1.5, 0.5, 1.375, 0.5312, -0.5, 0.5625, -0.375, 0.5, -0.375, 0.5625, 0.375, 0.5625, 0.5, 0.5, 0.5, 0.5, 0.375, 0.5625, 1.25, 0.5625, 1.375, 0.5, 1.375, 0.5, 1.25, 0.5625, 0.25, 0.5625, 0.375, 0.5, 0.375, 0.5, 0.25, 0.5625, 1.125, 0.5625, 1.25, 0.5, 1.25, 0.5, 1.125, 0.5625, 0.125, 0.5625, 0.25, 0.5, 0.25, 0.5, 0.125, 0.5625, 1.0, 0.5625, 1.125, 0.5, 1.125, 0.5, 1.0, 0.5625, 0.0, 0.5625, 0.125, 0.5, 0.125, 0.5, 0.0, 0.5625, 0.875, 0.5625, 1.0, 0.5, 1.0, 0.5, 0.875, 0.5, 1.25, 0.5, 1.375, 0.4375, 1.375, 0.4375, 1.25, 0.5, 0.25, 0.5, 0.375, 0.4375, 0.375, 0.4375, 0.25, 0.5, 1.125, 0.5, 1.25, 0.4375, 1.25, 0.4375, 1.125, 0.5, 0.125, 0.5, 0.25, 0.4375, 0.25, 0.4375, 0.125, 0.5, 1.0, 0.5, 1.125, 0.4375, 1.125, 0.4375, 1.0, 0.5, 0.0, 0.5, 0.125, 0.4375, 0.125, 0.4375, 0.0, 0.5, 0.875, 0.5, 1.0, 0.4375, 1.0, 0.4375, 0.875, 0.5, -0.125, 0.5, 0.0, 0.4375, 0.0, 0.4375, -0.125, 0.5, 0.75, 0.5, 0.875, 0.4375, 0.875, 0.4375, 0.75, 0.5, -0.25, 0.5, -0.125, 0.4375, -0.125, 0.4375, -0.25, 0.5, 0.625, 0.5, 0.75, 0.4375, 0.75, 0.4375, 0.625, 0.5, -0.375, 0.5, -0.25, 0.4375, -0.25, 0.4375, -0.375, 0.5, 0.5, 0.5, 0.625, 0.4375, 0.625, 0.4375, 0.5, 0.5, 1.375, 0.4688, 1.5, 0.4375, 1.375, 0.4688, -0.5, 0.5, -0.375, 0.4375, -0.375, 0.5, 0.375, 0.5, 0.5, 0.4375, 0.5, 0.4375, 0.375, 0.4375, 0.75, 0.4375, 0.875, 0.375, 0.875, 0.375, 0.75, 0.4375, -0.25, 0.4375, -0.125, 0.375, -0.125, 0.375, -0.25, 0.4375, 0.625, 0.4375, 0.75, 0.375, 0.75, 0.375, 0.625, 0.4375, -0.375, 0.4375, -0.25, 0.375, -0.25, 0.375, -0.375, 0.4375, 0.5, 0.4375, 0.625, 0.375, 0.625, 0.375, 0.5, 0.4375, 1.375, 0.4062, 1.5, 0.375, 1.375, 0.4062, -0.5, 0.4375, -0.375, 0.375, -0.375, 0.4375, 0.375, 0.4375, 0.5, 0.375, 0.5, 0.375, 0.375, 0.4375, 1.25, 0.4375, 1.375, 0.375, 1.375, 0.375, 1.25, 0.4375, 0.25, 0.4375, 0.375, 0.375, 0.375, 0.375, 0.25, 0.4375, 1.125, 0.4375, 1.25, 0.375, 1.25, 0.375, 1.125, 0.4375, 0.125, 0.4375, 0.25, 0.375, 0.25, 0.375, 0.125, 0.4375, 1.0, 0.4375, 1.125, 0.375, 1.125, 0.375, 1.0, 0.4375, 0.0, 0.4375, 0.125, 0.375, 0.125, 0.375, 0.0, 0.4375, 0.875, 0.4375, 1.0, 0.375, 1.0, 0.375, 0.875, 0.4375, -0.125, 0.4375, 0.0, 0.375, 0.0, 0.375, -0.125, 0.375, 0.25, 0.375, 0.375, 0.3125, 0.375, 0.3125, 0.25, 0.375, 1.125, 0.375, 1.25, 0.3125, 1.25, 0.3125, 1.125, 0.375, 0.125, 0.375, 0.25, 0.3125, 0.25, 0.3125, 0.125, 0.375, 1.0, 0.375, 1.125, 0.3125, 1.125, 0.3125, 1.0, 0.375, 0.0, 0.375, 0.125, 0.3125, 0.125, 0.3125, 0.0, 0.375, 0.875, 0.375, 1.0, 0.3125, 1.0, 0.3125, 0.875, 0.375, -0.125, 0.375, 0.0, 0.3125, 0.0, 0.3125, -0.125, 0.375, 0.75, 0.375, 0.875, 0.3125, 0.875, 0.3125, 0.75, 0.375, -0.25, 0.375, -0.125, 0.3125, -0.125, 0.3125, -0.25, 0.375, 0.625, 0.375, 0.75, 0.3125, 0.75, 0.3125, 0.625, 0.375, -0.375, 0.375, -0.25, 0.3125, -0.25, 0.3125, -0.375, 0.375, 0.5, 0.375, 0.625, 0.3125, 0.625, 0.3125, 0.5, 0.375, 1.375, 0.3438, 1.5, 0.3125, 1.375, 0.3438, -0.5, 0.375, -0.375, 0.3125, -0.375, 0.375, 0.375, 0.375, 0.5, 0.3125, 0.5, 0.3125, 0.375, 0.375, 1.25, 0.375, 1.375, 0.3125, 1.375, 0.3125, 1.25, 0.3125, -0.25, 0.3125, -0.125, 0.25, -0.125, 0.25, -0.25, 0.3125, 0.625, 0.3125, 0.75, 0.25, 0.75, 0.25, 0.625, 0.3125, -0.375, 0.3125, -0.25, 0.25, -0.25, 0.25, -0.375, 0.3125, 0.5, 0.3125, 0.625, 0.25, 0.625, 0.25, 0.5, 0.3125, 1.375, 0.2812, 1.5, 0.25, 1.375, 0.2812, -0.5, 0.3125, -0.375, 0.25, -0.375, 0.3125, 0.375, 0.3125, 0.5, 0.25, 0.5, 0.25, 0.375, 0.3125, 1.25, 0.3125, 1.375, 0.25, 1.375, 0.25, 1.25, 0.3125, 0.25, 0.3125, 0.375, 0.25, 0.375, 0.25, 0.25, 0.3125, 1.125, 0.3125, 1.25, 0.25, 1.25, 0.25, 1.125, 0.3125, 0.125, 0.3125, 0.25, 0.25, 0.25, 0.25, 0.125, 0.3125, 1.0, 0.3125, 1.125, 0.25, 1.125, 0.25, 1.0, 0.3125, 0.0, 0.3125, 0.125, 0.25, 0.125, 0.25, 0.0, 0.3125, 0.875, 0.3125, 1.0, 0.25, 1.0, 0.25, 0.875, 0.3125, -0.125, 0.3125, 0.0, 0.25, 0.0, 0.25, -0.125, 0.3125, 0.75, 0.3125, 0.875, 0.25, 0.875, 0.25, 0.75, 0.25, 1.125, 0.25, 1.25, 0.1875, 1.25, 0.1875, 1.125, 0.25, 0.125, 0.25, 0.25, 0.1875, 0.25, 0.1875, 0.125, 0.25, 1.0, 0.25, 1.125, 0.1875, 1.125, 0.1875, 1.0, 0.25, 0.0, 0.25, 0.125, 0.1875, 0.125, 0.1875, 0.0, 0.25, 0.875, 0.25, 1.0, 0.1875, 1.0, 0.1875, 0.875, 0.25, -0.125, 0.25, 0.0, 0.1875, 0.0, 0.1875, -0.125, 0.25, 0.75, 0.25, 0.875, 0.1875, 0.875, 0.1875, 0.75, 0.25, -0.25, 0.25, -0.125, 0.1875, -0.125, 0.1875, -0.25, 0.25, 0.625, 0.25, 0.75, 0.1875, 0.75, 0.1875, 0.625, 0.25, -0.375, 0.25, -0.25, 0.1875, -0.25, 0.1875, -0.375, 0.25, 0.5, 0.25, 0.625, 0.1875, 0.625, 0.1875, 0.5, 0.25, 1.375, 0.2188, 1.5, 0.1875, 1.375, 0.2188, -0.5, 0.25, -0.375, 0.1875, -0.375, 0.25, 0.375, 0.25, 0.5, 0.1875, 0.5, 0.1875, 0.375, 0.25, 1.25, 0.25, 1.375, 0.1875, 1.375, 0.1875, 1.25, 0.25, 0.25, 0.25, 0.375, 0.1875, 0.375, 0.1875, 0.25, 0.1875, 0.625, 0.1875, 0.75, 0.125, 0.75, 0.125, 0.625, 0.1875, -0.375, 0.1875, -0.25, 0.125, -0.25, 0.125, -0.375, 0.1875, 0.5, 0.1875, 0.625, 0.125, 0.625, 0.125, 0.5, 0.1875, 1.375, 0.1562, 1.5, 0.125, 1.375, 0.1562, -0.5, 0.1875, -0.375, 0.125, -0.375, 0.1875, 0.375, 0.1875, 0.5, 0.125, 0.5, 0.125, 0.375, 0.1875, 1.25, 0.1875, 1.375, 0.125, 1.375, 0.125, 1.25, 0.1875, 0.25, 0.1875, 0.375, 0.125, 0.375, 0.125, 0.25, 0.1875, 1.125, 0.1875, 1.25, 0.125, 1.25, 0.125, 1.125, 0.1875, 0.125, 0.1875, 0.25, 0.125, 0.25, 0.125, 0.125, 0.1875, 1.0, 0.1875, 1.125, 0.125, 1.125, 0.125, 1.0, 0.1875, 0.0, 0.1875, 0.125, 0.125, 0.125, 0.125, 0.0, 0.1875, 0.875, 0.1875, 1.0, 0.125, 1.0, 0.125, 0.875, 0.1875, -0.125, 0.1875, 0.0, 0.125, 0.0, 0.125, -0.125, 0.1875, 0.75, 0.1875, 0.875, 0.125, 0.875, 0.125, 0.75, 0.1875, -0.25, 0.1875, -0.125, 0.125, -0.125, 0.125, -0.25, 0.125, 0.125, 0.125, 0.25, 0.0625, 0.25, 0.0625, 0.125, 0.125, 1.0, 0.125, 1.125, 0.0625, 1.125, 0.0625, 1.0, 0.125, 0.0, 0.125, 0.125, 0.0625, 0.125, 0.0625, 0.0, 0.125, 0.875, 0.125, 1.0, 0.0625, 1.0, 0.0625, 0.875, 0.125, -0.125, 0.125, 0.0, 0.0625, 0.0, 0.0625, -0.125, 0.125, 0.75, 0.125, 0.875, 0.0625, 0.875, 0.0625, 0.75, 0.125, -0.25, 0.125, -0.125, 0.0625, -0.125, 0.0625, -0.25, 0.125, 0.625, 0.125, 0.75, 0.0625, 0.75, 0.0625, 0.625, 0.125, -0.375, 0.125, -0.25, 0.0625, -0.25, 0.0625, -0.375, 0.125, 0.5, 0.125, 0.625, 0.0625, 0.625, 0.0625, 0.5, 0.125, 1.375, 0.09375, 1.5, 0.0625, 1.375, 0.09375, -0.5, 0.125, -0.375, 0.0625, -0.375, 0.125, 0.375, 0.125, 0.5, 0.0625, 0.5, 0.0625, 0.375, 0.125, 1.25, 0.125, 1.375, 0.0625, 1.375, 0.0625, 1.25, 0.125, 0.25, 0.125, 0.375, 0.0625, 0.375, 0.0625, 0.25, 0.125, 1.125, 0.125, 1.25, 0.0625, 1.25, 0.0625, 1.125, 0.0625, -0.375, 0.0625, -0.25, -5.96e-08, -0.25, 0.0, -0.375, 0.0625, 0.5, 0.0625, 0.625, -5.96e-08, 0.625, -5.96e-08, 0.5, 0.0625, 1.375, 0.03125, 1.5, 0.0, 1.375, 0.03125, -0.5, 0.0625, -0.375, 0.0, -0.375, 0.0625, 0.375, 0.0625, 0.5, -5.96e-08, 0.5, -5.96e-08, 0.375, 0.0625, 1.25, 0.0625, 1.375, 0.0, 1.375, -5.96e-08, 1.25, 0.0625, 0.25, 0.0625, 0.375, -5.96e-08, 0.375, 0.0, 0.25, 0.0625, 1.125, 0.0625, 1.25, -5.96e-08, 1.25, -5.96e-08, 1.125, 0.0625, 0.125, 0.0625, 0.25, 0.0, 0.25, 0.0, 0.125, 0.0625, 1.0, 0.0625, 1.125, -5.96e-08, 1.125, 0.0, 1.0, 0.0625, 0.0, 0.0625, 0.125, 0.0, 0.125, 0.0, 0.0, 0.0625, 0.875, 0.0625, 1.0, 0.0, 1.0, 0.0, 0.875, 0.0625, -0.125, 0.0625, 0.0, 0.0, 0.0, -5.96e-08, -0.125, 0.0625, 0.75, 0.0625, 0.875, 0.0, 0.875, 0.0, 0.75, 0.0625, -0.25, 0.0625, -0.125, -5.96e-08, -0.125, -5.96e-08, -0.25, 0.0625, 0.625, 0.0625, 0.75, 0.0, 0.75, -5.96e-08, 0.625, 0.0, 0.0, 0.0, 0.125, -0.0625, 0.125, -0.0625, 0.0, 0.0, 0.875, 0.0, 1.0, -0.0625, 1.0, -0.0625, 0.875, -5.96e-08, -0.125, 0.0, 0.0, -0.0625, 0.0, -0.0625, -0.125, 0.0, 0.75, 0.0, 0.875, -0.0625, 0.875, -0.0625, 0.75, -5.96e-08, -0.25, -5.96e-08, -0.125, -0.0625, -0.125, -0.0625, -0.25, -5.96e-08, 0.625, 0.0, 0.75, -0.0625, 0.75, -0.0625, 0.625, 0.0, -0.375, -5.96e-08, -0.25, -0.0625, -0.25, -0.0625, -0.375, -5.96e-08, 0.5, -5.96e-08, 0.625, -0.0625, 0.625, -0.0625, 0.5, 0.0, 1.375, -0.03125, 1.5, -0.0625, 1.375, -0.03125, -0.5, 0.0, -0.375, -0.0625, -0.375, -5.96e-08, 0.375, -5.96e-08, 0.5, -0.0625, 0.5, -0.0625, 0.375, -5.96e-08, 1.25, 0.0, 1.375, -0.0625, 1.375, -0.0625, 1.25, 0.0, 0.25, -5.96e-08, 0.375, -0.0625, 0.375, -0.0625, 0.25, -5.96e-08, 1.125, -5.96e-08, 1.25, -0.0625, 1.25, -0.0625, 1.125, 0.0, 0.125, 0.0, 0.25, -0.0625, 0.25, -0.0625, 0.125, 0.0, 1.0, -5.96e-08, 1.125, -0.0625, 1.125, -0.0625, 1.0, -0.0625, 1.375, -0.09375, 1.5, -0.125, 1.375, -0.09375, -0.5, -0.0625, -0.375, -0.125, -0.375, -0.0625, 0.375, -0.0625, 0.5, -0.125, 0.5, -0.125, 0.375, -0.0625, 1.25, -0.0625, 1.375, -0.125, 1.375, -0.125, 1.25, -0.0625, 0.25, -0.0625, 0.375, -0.125, 0.375, -0.125, 0.25, -0.0625, 1.125, -0.0625, 1.25, -0.125, 1.25, -0.125, 1.125, -0.0625, 0.125, -0.0625, 0.25, -0.125, 0.25, -0.125, 0.125, -0.0625, 1.0, -0.0625, 1.125, -0.125, 1.125, -0.125, 1.0, -0.0625, 0.0, -0.0625, 0.125, -0.125, 0.125, -0.125, 0.0, -0.0625, 0.875, -0.0625, 1.0, -0.125, 1.0, -0.125, 0.875, -0.0625, -0.125, -0.0625, 0.0, -0.125, 0.0, -0.125, -0.125, -0.0625, 0.75, -0.0625, 0.875, -0.125, 0.875, -0.125, 0.75, -0.0625, -0.25, -0.0625, -0.125, -0.125, -0.125, -0.125, -0.25, -0.0625, 0.625, -0.0625, 0.75, -0.125, 0.75, -0.125, 0.625, -0.0625, -0.375, -0.0625, -0.25, -0.125, -0.25, -0.125, -0.375, -0.0625, 0.5, -0.0625, 0.625, -0.125, 0.625, -0.125, 0.5, -0.125, 0.875, -0.125, 1.0, -0.1875, 1.0, -0.1875, 0.875, -0.125, -0.125, -0.125, 0.0, -0.1875, 0.0, -0.1875, -0.125, -0.125, 0.75, -0.125, 0.875, -0.1875, 0.875, -0.1875, 0.75, -0.125, -0.25, -0.125, -0.125, -0.1875, -0.125, -0.1875, -0.25, -0.125, 0.625, -0.125, 0.75, -0.1875, 0.75, -0.1875, 0.625, -0.125, -0.375, -0.125, -0.25, -0.1875, -0.25, -0.1875, -0.375, -0.125, 0.5, -0.125, 0.625, -0.1875, 0.625, -0.1875, 0.5, -0.125, 1.375, -0.1562, 1.5, -0.1875, 1.375, -0.1562, -0.5, -0.125, -0.375, -0.1875, -0.375, -0.125, 0.375, -0.125, 0.5, -0.1875, 0.5, -0.1875, 0.375, -0.125, 1.25, -0.125, 1.375, -0.1875, 1.375, -0.1875, 1.25, -0.125, 0.25, -0.125, 0.375, -0.1875, 0.375, -0.1875, 0.25, -0.125, 1.125, -0.125, 1.25, -0.1875, 1.25, -0.1875, 1.125, -0.125, 0.125, -0.125, 0.25, -0.1875, 0.25, -0.1875, 0.125, -0.125, 1.0, -0.125, 1.125, -0.1875, 1.125, -0.1875, 1.0, -0.125, 0.0, -0.125, 0.125, -0.1875, 0.125, -0.1875, 0.0, -0.1875, 0.375, -0.1875, 0.5, -0.25, 0.5, -0.25, 0.375, -0.1875, 1.25, -0.1875, 1.375, -0.25, 1.375, -0.25, 1.25, -0.1875, 0.25, -0.1875, 0.375, -0.25, 0.375, -0.25, 0.25, -0.1875, 1.125, -0.1875, 1.25, -0.25, 1.25, -0.25, 1.125, -0.1875, 0.125, -0.1875, 0.25, -0.25, 0.25, -0.25, 0.125, -0.1875, 1.0, -0.1875, 1.125, -0.25, 1.125, -0.25, 1.0, -0.1875, 0.0, -0.1875, 0.125, -0.25, 0.125, -0.25, 0.0, -0.1875, 0.875, -0.1875, 1.0, -0.25, 1.0, -0.25, 0.875, -0.1875, -0.125, -0.1875, 0.0, -0.25, 0.0, -0.25, -0.125, -0.1875, 0.75, -0.1875, 0.875, -0.25, 0.875, -0.25, 0.75, -0.1875, -0.25, -0.1875, -0.125, -0.25, -0.125, -0.25, -0.25, -0.1875, 0.625, -0.1875, 0.75, -0.25, 0.75, -0.25, 0.625, -0.1875, -0.375, -0.1875, -0.25, -0.25, -0.25, -0.25, -0.375, -0.1875, 0.5, -0.1875, 0.625, -0.25, 0.625, -0.25, 0.5, -0.1875, 1.375, -0.2188, 1.5, -0.25, 1.375, -0.2188, -0.5, -0.1875, -0.375, -0.25, -0.375, -0.25, -0.125, -0.25, 0.0, -0.3125, 0.0, -0.3125, -0.125, -0.25, 0.75, -0.25, 0.875, -0.3125, 0.875, -0.3125, 0.75, -0.25, -0.25, -0.25, -0.125, -0.3125, -0.125, -0.3125, -0.25, -0.25, 0.625, -0.25, 0.75, -0.3125, 0.75, -0.3125, 0.625, -0.25, -0.375, -0.25, -0.25, -0.3125, -0.25, -0.3125, -0.375, -0.25, 0.5, -0.25, 0.625, -0.3125, 0.625, -0.3125, 0.5, -0.25, 1.375, -0.2812, 1.5, -0.3125, 1.375, -0.2812, -0.5, -0.25, -0.375, -0.3125, -0.375, -0.25, 0.375, -0.25, 0.5, -0.3125, 0.5, -0.3125, 0.375, -0.25, 1.25, -0.25, 1.375, -0.3125, 1.375, -0.3125, 1.25, -0.25, 0.25, -0.25, 0.375, -0.3125, 0.375, -0.3125, 0.25, -0.25, 1.125, -0.25, 1.25, -0.3125, 1.25, -0.3125, 1.125, -0.25, 0.125, -0.25, 0.25, -0.3125, 0.25, -0.3125, 0.125, -0.25, 1.0, -0.25, 1.125, -0.3125, 1.125, -0.3125, 1.0, -0.25, 0.0, -0.25, 0.125, -0.3125, 0.125, -0.3125, 0.0, -0.25, 0.875, -0.25, 1.0, -0.3125, 1.0, -0.3125, 0.875, -0.3125, 1.25, -0.3125, 1.375, -0.375, 1.375, -0.375, 1.25, -0.3125, 0.25, -0.3125, 0.375, -0.375, 0.375, -0.375, 0.25, -0.3125, 1.125, -0.3125, 1.25, -0.375, 1.25, -0.375, 1.125, -0.3125, 0.125, -0.3125, 0.25, -0.375, 0.25, -0.375, 0.125, -0.3125, 1.0, -0.3125, 1.125, -0.375, 1.125, -0.375, 1.0, -0.3125, 0.0, -0.3125, 0.125, -0.375, 0.125, -0.375, 0.0, -0.3125, 0.875, -0.3125, 1.0, -0.375, 1.0, -0.375, 0.875, -0.3125, -0.125, -0.3125, 0.0, -0.375, 0.0, -0.375, -0.125, -0.3125, 0.75, -0.3125, 0.875, -0.375, 0.875, -0.375, 0.75, -0.3125, -0.25, -0.3125, -0.125, -0.375, -0.125, -0.375, -0.25, -0.3125, 0.625, -0.3125, 0.75, -0.375, 0.75, -0.375, 0.625, -0.3125, -0.375, -0.3125, -0.25, -0.375, -0.25, -0.375, -0.375, -0.3125, 0.5, -0.3125, 0.625, -0.375, 0.625, -0.375, 0.5, -0.3125, 1.375, -0.3438, 1.5, -0.375, 1.375, -0.3438, -0.5, -0.3125, -0.375, -0.375, -0.375, -0.3125, 0.375, -0.3125, 0.5, -0.375, 0.5, -0.375, 0.375, -0.375, 0.75, -0.375, 0.875, -0.4375, 0.875, -0.4375, 0.75, -0.375, -0.25, -0.375, -0.125, -0.4375, -0.125, -0.4375, -0.25, -0.375, 0.625, -0.375, 0.75, -0.4375, 0.75, -0.4375, 0.625, -0.375, -0.375, -0.375, -0.25, -0.4375, -0.25, -0.4375, -0.375, -0.375, 0.5, -0.375, 0.625, -0.4375, 0.625, -0.4375, 0.5, -0.375, 1.375, -0.4062, 1.5, -0.4375, 1.375, -0.4062, -0.5, -0.375, -0.375, -0.4375, -0.375, -0.375, 0.375, -0.375, 0.5, -0.4375, 0.5, -0.4375, 0.375, -0.375, 1.25, -0.375, 1.375, -0.4375, 1.375, -0.4375, 1.25, -0.375, 0.25, -0.375, 0.375, -0.4375, 0.375, -0.4375, 0.25, -0.375, 1.125, -0.375, 1.25, -0.4375, 1.25, -0.4375, 1.125, -0.375, 0.125, -0.375, 0.25, -0.4375, 0.25, -0.4375, 0.125, -0.375, 1.0, -0.375, 1.125, -0.4375, 1.125, -0.4375, 1.0, -0.375, 0.0, -0.375, 0.125, -0.4375, 0.125, -0.4375, 0.0, -0.375, 0.875, -0.375, 1.0, -0.4375, 1.0, -0.4375, 0.875, -0.375, -0.125, -0.375, 0.0, -0.4375, 0.0, -0.4375, -0.125, -0.4375, 0.25, -0.4375, 0.375, -0.5, 0.375, -0.5, 0.25, -0.4375, 1.125, -0.4375, 1.25, -0.5, 1.25, -0.5, 1.125, -0.4375, 0.125, -0.4375, 0.25, -0.5, 0.25, -0.5, 0.125, -0.4375, 1.0, -0.4375, 1.125, -0.5, 1.125, -0.5, 1.0, -0.4375, 0.0, -0.4375, 0.125, -0.5, 0.125, -0.5, 0.0, -0.4375, 0.875, -0.4375, 1.0, -0.5, 1.0, -0.5, 0.875, -0.4375, -0.125, -0.4375, 0.0, -0.5, 0.0, -0.5, -0.125, -0.4375, 0.75, -0.4375, 0.875, -0.5, 0.875, -0.5, 0.75, -0.4375, -0.25, -0.4375, -0.125, -0.5, -0.125, -0.5, -0.25, -0.4375, 0.625, -0.4375, 0.75, -0.5, 0.75, -0.5, 0.625, -0.4375, -0.375, -0.4375, -0.25, -0.5, -0.25, -0.5, -0.375, -0.4375, 0.5, -0.4375, 0.625, -0.5, 0.625, -0.5, 0.5, -0.4375, 1.375, -0.4688, 1.5, -0.5, 1.375, -0.4688, -0.5, -0.4375, -0.375, -0.5, -0.375, -0.4375, 0.375, -0.4375, 0.5, -0.5, 0.5, -0.5, 0.375, -0.4375, 1.25, -0.4375, 1.375, -0.5, 1.375, -0.5, 1.25, 1.5, -0.25, 1.5, -0.125, 1.437, -0.125, 1.437, -0.25, 1.5, 0.625, 1.5, 0.75, 1.438, 0.75, 1.437, 0.625, 1.5, -0.375, 1.5, -0.25, 1.437, -0.25, 1.438, -0.375, 1.5, 0.5, 1.5, 0.625, 1.437, 0.625, 1.437, 0.5, 1.5, 1.375, 1.469, 1.5, 1.438, 1.375, 1.469, -0.5, 1.5, -0.375, 1.438, -0.375, 1.5, 0.375, 1.5, 0.5, 1.437, 0.5, 1.437, 0.375, 1.5, 1.25, 1.5, 1.375, 1.438, 1.375, 1.437, 1.25, 1.5, 0.25, 1.5, 0.375, 1.437, 0.375, 1.438, 0.25, 1.5, 1.125, 1.5, 1.25, 1.437, 1.25, 1.437, 1.125, 1.5, 0.125, 1.5, 0.25, 1.438, 0.25, 1.437, 0.125, 1.5, 1.0, 1.5, 1.125, 1.437, 1.125, 1.438, 1.0, 1.5, 0.0, 1.5, 0.125, 1.437, 0.125, 1.438, 0.0, 1.5, 0.875, 1.5, 1.0, 1.438, 1.0, 1.437, 0.875, 1.5, -0.125, 1.5, 0.0, 1.438, 0.0, 1.437, -0.125, 1.5, 0.75, 1.5, 0.875, 1.437, 0.875, 1.438, 0.75, 1.437, 0.125, 1.438, 0.25, 1.375, 0.25, 1.375, 0.125, 1.438, 1.0, 1.437, 1.125, 1.375, 1.125, 1.375, 1.0, 1.438, 0.0, 1.437, 0.125, 1.375, 0.125, 1.375, 0.0, 1.437, 0.875, 1.438, 1.0, 1.375, 1.0, 1.375, 0.875, 1.437, -0.125, 1.438, 0.0, 1.375, 0.0, 1.375, -0.125, 1.438, 0.75, 1.437, 0.875, 1.375, 0.875, 1.375, 0.75, 1.437, -0.25, 1.437, -0.125, 1.375, -0.125, 1.375, -0.25, 1.437, 0.625, 1.438, 0.75, 1.375, 0.75, 1.375, 0.625, 1.438, -0.375, 1.437, -0.25, 1.375, -0.25, 1.375, -0.375, 1.437, 0.5, 1.437, 0.625, 1.375, 0.625, 1.375, 0.5, 1.438, 1.375, 1.406, 1.5, 1.375, 1.375, 1.406, -0.5, 1.438, -0.375, 1.375, -0.375, 1.437, 0.375, 1.437, 0.5, 1.375, 0.5, 1.375, 0.375, 1.437, 1.25, 1.438, 1.375, 1.375, 1.375, 1.375, 1.25, 1.438, 0.25, 1.437, 0.375, 1.375, 0.375, 1.375, 0.25, 1.437, 1.125, 1.437, 1.25, 1.375, 1.25, 1.375, 1.125, 1.375, -0.375, 1.375, -0.25, 1.312, -0.25, 1.312, -0.375, 1.375, 0.5, 1.375, 0.625, 1.312, 0.625, 1.312, 0.5, 1.375, 1.375, 1.344, 1.5, 1.312, 1.375, 1.344, -0.5, 1.375, -0.375, 1.312, -0.375, 1.375, 0.375, 1.375, 0.5, 1.312, 0.5, 1.312, 0.375, 1.375, 1.25, 1.375, 1.375, 1.312, 1.375, 1.312, 1.25, 1.375, 0.25, 1.375, 0.375, 1.312, 0.375, 1.312, 0.25, 1.375, 1.125, 1.375, 1.25, 1.312, 1.25, 1.312, 1.125, 1.375, 0.125, 1.375, 0.25, 1.312, 0.25, 1.312, 0.125, 1.375, 1.0, 1.375, 1.125, 1.312, 1.125, 1.312, 1.0, 1.375, 0.0, 1.375, 0.125, 1.312, 0.125, 1.312, 0.0, 1.375, 0.875, 1.375, 1.0, 1.312, 1.0, 1.312, 0.875, 1.375, -0.125, 1.375, 0.0, 1.312, 0.0, 1.312, -0.125, 1.375, 0.75, 1.375, 0.875, 1.312, 0.875, 1.312, 0.75, 1.375, -0.25, 1.375, -0.125, 1.312, -0.125, 1.312, -0.25, 1.375, 0.625, 1.375, 0.75, 1.312, 0.75, 1.312, 0.625, 1.312, 1.0, 1.312, 1.125, 1.25, 1.125, 1.25, 1.0, 1.312, 0.0, 1.312, 0.125, 1.25, 0.125, 1.25, 0.0, 1.312, 0.875, 1.312, 1.0, 1.25, 1.0, 1.25, 0.875, 1.312, -0.125, 1.312, 0.0, 1.25, 0.0, 1.25, -0.125, 1.312, 0.75, 1.312, 0.875, 1.25, 0.875, 1.25, 0.75, 1.312, -0.25, 1.312, -0.125, 1.25, -0.125, 1.25, -0.25, 1.312, 0.625, 1.312, 0.75, 1.25, 0.75, 1.25, 0.625, 1.312, -0.375, 1.312, -0.25, 1.25, -0.25, 1.25, -0.375, 1.312, 0.5, 1.312, 0.625, 1.25, 0.625, 1.25, 0.5, 1.312, 1.375, 1.281, 1.5, 1.25, 1.375, 1.281, -0.5, 1.312, -0.375, 1.25, -0.375, 1.312, 0.375, 1.312, 0.5, 1.25, 0.5, 1.25, 0.375, 1.312, 1.25, 1.312, 1.375, 1.25, 1.375, 1.25, 1.25, 1.312, 0.25, 1.312, 0.375, 1.25, 0.375, 1.25, 0.25, 1.312, 1.125, 1.312, 1.25, 1.25, 1.25, 1.25, 1.125, 1.312, 0.125, 1.312, 0.25, 1.25, 0.25, 1.25, 0.125, 1.25, 0.5, 1.25, 0.625, 1.187, 0.625, 1.187, 0.5, 1.25, 1.375, 1.219, 1.5, 1.188, 1.375, 1.219, -0.5, 1.25, -0.375, 1.188, -0.375, 1.25, 0.375, 1.25, 0.5, 1.187, 0.5, 1.187, 0.375, 1.25, 1.25, 1.25, 1.375, 1.188, 1.375, 1.188, 1.25, 1.25, 0.25, 1.25, 0.375, 1.187, 0.375, 1.188, 0.25, 1.25, 1.125, 1.25, 1.25, 1.188, 1.25, 1.187, 1.125, 1.25, 0.125, 1.25, 0.25, 1.188, 0.25, 1.187, 0.125, 1.25, 1.0, 1.25, 1.125, 1.187, 1.125, 1.188, 1.0, 1.25, 0.0, 1.25, 0.125, 1.187, 0.125, 1.188, 0.0, 1.25, 0.875, 1.25, 1.0, 1.188, 1.0, 1.187, 0.875, 1.25, -0.125, 1.25, 0.0, 1.188, 0.0, 1.187, -0.125, 1.25, 0.75, 1.25, 0.875, 1.187, 0.875, 1.188, 0.75, 1.25, -0.25, 1.25, -0.125, 1.187, -0.125, 1.188, -0.25, 1.25, 0.625, 1.25, 0.75, 1.188, 0.75, 1.187, 0.625, 1.25, -0.375, 1.25, -0.25, 1.188, -0.25, 1.188, -0.375, 1.188, 0.0, 1.187, 0.125, 1.125, 0.125, 1.125, 0.0, 1.187, 0.875, 1.188, 1.0, 1.125, 1.0, 1.125, 0.875, 1.187, -0.125, 1.188, 0.0, 1.125, 0.0, 1.125, -0.125, 1.188, 0.75, 1.187, 0.875, 1.125, 0.875, 1.125, 0.75, 1.188, -0.25, 1.187, -0.125, 1.125, -0.125, 1.125, -0.25, 1.187, 0.625, 1.188, 0.75, 1.125, 0.75, 1.125, 0.625, 1.188, -0.375, 1.188, -0.25, 1.125, -0.25, 1.125, -0.375, 1.187, 0.5, 1.187, 0.625, 1.125, 0.625, 1.125, 0.5, 1.188, 1.375, 1.156, 1.5, 1.125, 1.375, 1.156, -0.5, 1.188, -0.375, 1.125, -0.375, 1.187, 0.375, 1.187, 0.5, 1.125, 0.5, 1.125, 0.375, 1.188, 1.25, 1.188, 1.375, 1.125, 1.375, 1.125, 1.25, 1.188, 0.25, 1.187, 0.375, 1.125, 0.375, 1.125, 0.25, 1.187, 1.125, 1.188, 1.25, 1.125, 1.25, 1.125, 1.125, 1.187, 0.125, 1.188, 0.25, 1.125, 0.25, 1.125, 0.125, 1.188, 1.0, 1.187, 1.125, 1.125, 1.125, 1.125, 1.0, 1.125, 1.375, 1.094, 1.5, 1.062, 1.375, 1.094, -0.5, 1.125, -0.375, 1.062, -0.375, 1.125, 0.375, 1.125, 0.5, 1.062, 0.5, 1.062, 0.375, 1.125, 1.25, 1.125, 1.375, 1.062, 1.375, 1.062, 1.25, 1.125, 0.25, 1.125, 0.375, 1.062, 0.375, 1.062, 0.25, 1.125, 1.125, 1.125, 1.25, 1.062, 1.25, 1.062, 1.125, 1.125, 0.125, 1.125, 0.25, 1.062, 0.25, 1.062, 0.125, 1.125, 1.0, 1.125, 1.125, 1.062, 1.125, 1.062, 1.0, 1.125, 0.0, 1.125, 0.125, 1.062, 0.125, 1.062, 0.0, 1.125, 0.875, 1.125, 1.0, 1.062, 1.0, 1.062, 0.875, 1.125, -0.125, 1.125, 0.0, 1.062, 0.0, 1.062, -0.125, 1.125, 0.75, 1.125, 0.875, 1.062, 0.875, 1.062, 0.75, 1.125, -0.25, 1.125, -0.125, 1.062, -0.125, 1.062, -0.25, 1.125, 0.625, 1.125, 0.75, 1.062, 0.75, 1.062, 0.625, 1.125, -0.375, 1.125, -0.25, 1.062, -0.25, 1.062, -0.375, 1.125, 0.5, 1.125, 0.625, 1.062, 0.625, 1.062, 0.5, 1.062, 0.875, 1.062, 1.0, 1.0, 1.0, 1.0, 0.875, 1.062, -0.125, 1.062, 0.0, 1.0, 0.0, 1.0, -0.125, 1.062, 0.75, 1.062, 0.875, 1.0, 0.875, 1.0, 0.75, 1.062, -0.25, 1.062, -0.125, 1.0, -0.125, 1.0, -0.25, 1.062, 0.625, 1.062, 0.75, 1.0, 0.75, 1.0, 0.625, 1.062, -0.375, 1.062, -0.25, 1.0, -0.25, 1.0, -0.375, 1.062, 0.5, 1.062, 0.625, 1.0, 0.625, 1.0, 0.5, 1.062, 1.375, 1.031, 1.5, 1.0, 1.375, 1.031, -0.5, 1.062, -0.375, 1.0, -0.375, 1.062, 0.375, 1.062, 0.5, 1.0, 0.5, 1.0, 0.375, 1.062, 1.25, 1.062, 1.375, 1.0, 1.375, 1.0, 1.25, 1.062, 0.25, 1.062, 0.375, 1.0, 0.375, 1.0, 0.25, 1.062, 1.125, 1.062, 1.25, 1.0, 1.25, 1.0, 1.125, 1.062, 0.125, 1.062, 0.25, 1.0, 0.25, 1.0, 0.125, 1.062, 1.0, 1.062, 1.125, 1.0, 1.125, 1.0, 1.0, 1.062, 0.0, 1.062, 0.125, 1.0, 0.125, 1.0, 0.0])
me_sphere.materials.append(mat_carpet)
me_sphere.update()

# ---- objects
ob_sphere = bpy.data.objects.new('Sphere', me_sphere)
ob_camera = bpy.data.objects.new('Camera', cam_camera)

# ---- transforms, parenting, visibility, modifiers, constraints
ob_sphere.location = (0.0, 0.0, 0.0)
ob_camera.location = (0.0, -1.5, 0.0)
ob_camera.rotation_euler = (1.571, -0.0, 0.0)

# ---- collection membership
col_collection.objects.link(ob_sphere)
col_collection.objects.link(ob_camera)

# ---- scene / render settings (as saved in the file)
scene.camera = ob_camera
scene.frame_start = 1; scene.frame_end = 250; scene.frame_set(1)
scene.render.engine = 'BLENDER_EEVEE_NEXT'
scene.render.resolution_x = 512
scene.render.resolution_y = 512
scene.render.film_transparent = True
bpy.context.view_layer.update()

# ---- added for rendering (the .blend has no usable light): sun
light_auto_sun = bpy.data.lights.new('AutoSun', 'SUN')
light_auto_sun.energy = 3.0
light_auto_sun.angle = 0.0523599
ob_auto_sun = bpy.data.objects.new('AutoSun', light_auto_sun)
scene.collection.objects.link(ob_auto_sun)
ob_auto_sun.rotation_euler = (0.872665, 0.174533, 0.523599)
bpy.context.view_layer.update()
